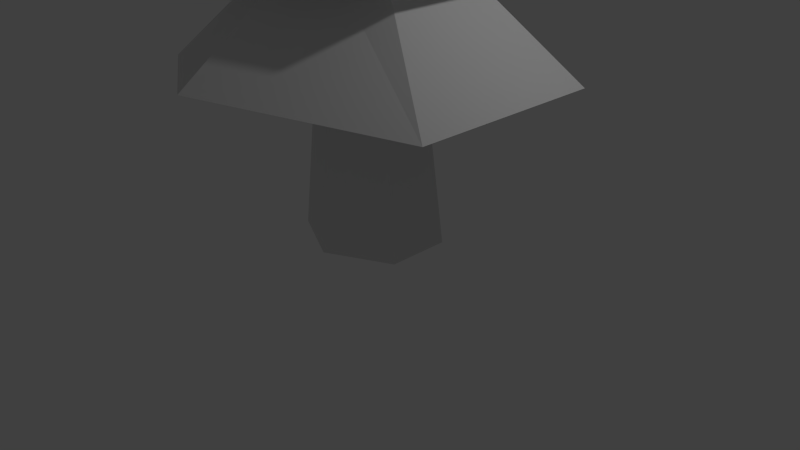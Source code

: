 # Source: Tree.blend  (saved by Blender 2.69.0; exported with 4.5.12 LTS)
import bpy
from mathutils import Matrix  # noqa: F401  (used for matrix-valued properties, if any)

bpy.ops.wm.read_factory_settings(use_empty=True)
scene = bpy.context.scene
scene.name = 'Scene'

# ---- collections
col_collection_1 = bpy.data.collections.new('Collection 1'); scene.collection.children.link(col_collection_1)

# ---- world
world_world = bpy.data.worlds.new('World'); scene.world = world_world
world_world.color = (0.05088, 0.05088, 0.05088)
world_world.use_sun_shadow = False
world_world.sun_shadow_jitter_overblur = 0.0
world_world.cycles.sampling_method = 'MANUAL'
world_world.cycles.sample_map_resolution = 256

# ---- cameras
cam_camera = bpy.data.cameras.new('Camera')
cam_camera.clip_end = 100.0
cam_camera.lens = 35.0
cam_camera.sensor_width = 32.0
cam_camera.sensor_height = 18.0
cam_camera.ortho_scale = 7.314
cam_camera.dof.focus_distance = 0.0

# ---- lights
light_lamp = bpy.data.lights.new('Lamp', 'POINT')
light_lamp.transmission_factor = 0.0
light_lamp.cutoff_distance = 30.0
light_lamp.energy = 100.0
light_lamp.shadow_buffer_clip_start = 1.001
light_lamp.shadow_soft_size = 0.1
light_lamp.shadow_maximum_resolution = 0.006
light_lamp.use_absolute_resolution = True
light_lamp.cycles.use_multiple_importance_sampling = False

# ---- meshes
me_cylinder_001 = bpy.data.meshes.new('Cylinder.001')
me_cylinder_001.from_pydata([(6.787e-09, 1.109, -0.7674), (0.0, 0.7674, 0.7674), (0.9604, 0.5545, -0.7674), (0.6645, 0.3837, 0.7674), (0.9604, -0.5545, -0.7674), (0.6645, -0.3837, 0.7674), (-9.016e-08, -1.109, -0.7674), (-6.708e-08, -0.7674, 0.7674), (-0.9604, -0.5545, -0.7674), (-0.6645, -0.3837, 0.7674), (-0.9604, 0.5545, -0.7674), (-0.6645, 0.3837, 0.7674)], [], [(0, 1, 3, 2), (2, 3, 5, 4), (4, 5, 7, 6), (6, 7, 9, 8), (3, 1, 11, 9, 7, 5), (10, 11, 1, 0), (8, 9, 11, 10), (0, 2, 4, 6, 8, 10)])
me_cylinder_001.use_remesh_preserve_volume = False
me_cylinder_001.use_remesh_preserve_attributes = False
me_cylinder_001.use_mirror_vertex_groups = False
me_cylinder_001.update()
me_cylinder = bpy.data.meshes.new('Cylinder')
me_cylinder.from_pydata([(0.0, 1.0, -1.0), (-3.357e-08, 0.07887, 1.008), (0.866, 0.5, -1.0), (0.06831, 0.03944, 1.0), (0.866, -0.5, -1.0), (0.06831, -0.03944, 1.0), (-8.742e-08, -1.0, -1.0), (-4.046e-08, -0.07887, 1.008), (-0.866, -0.5, -1.0), (-0.06831, -0.03944, 1.008), (-0.866, 0.5, -1.0), (-0.06831, 0.03944, 1.008), (-2.184e-09, 0.8901, -0.6667), (-4.368e-09, 0.7801, -0.3333), (-6.552e-09, 0.6702, 2.98e-08), (-8.736e-09, 0.5603, 0.3333), (-1.092e-08, 0.4504, 0.6667), (0.39, 0.2252, 0.6667), (0.4852, 0.2801, 0.3333), (0.5804, 0.3351, -2.98e-08), (0.6756, 0.3901, -0.3333), (0.7708, 0.445, -0.6667), (0.39, -0.2252, 0.6667), (0.4852, -0.2801, 0.3333), (0.5804, -0.3351, -2.98e-08), (0.6756, -0.3901, -0.3333), (0.7708, -0.445, -0.6667), (-5.029e-08, -0.4504, 0.6667), (-5.772e-08, -0.5603, 0.3333), (-6.514e-08, -0.6702, -2.98e-08), (-7.257e-08, -0.7801, -0.3333), (-8e-08, -0.8901, -0.6667), (-0.39, -0.2252, 0.6667), (-0.4852, -0.2801, 0.3333), (-0.5804, -0.3351, -2.98e-08), (-0.6756, -0.3901, -0.3333), (-0.7708, -0.445, -0.6667), (-0.39, 0.2252, 0.6667), (-0.4852, 0.2801, 0.3333), (-0.5804, 0.3351, -2.98e-08), (-0.6756, 0.3901, -0.3333), (-0.7708, 0.445, -0.6667), (1.659e-09, 0.7504, 0.6749), (0.6499, 0.3752, 0.6032), (0.6499, -0.3752, 0.6032), (-6.394e-08, -0.7504, 0.6749), (-0.6499, -0.3752, 0.6114), (-0.6499, 0.3752, 0.6114), (1.138e-08, 1.095, 0.3416), (0.9486, 0.5477, 0.2698), (0.9486, -0.5477, 0.2698), (-8.438e-08, -1.095, 0.3416), (-0.9486, -0.5477, 0.2781), (-0.9486, 0.5477, 0.2781), (5.826e-08, 1.489, 0.008237), (1.289, 0.7445, -0.06349), (1.289, -0.7445, -0.06349), (-7.191e-08, -1.489, 0.008237), (-1.289, -0.7445, -0.05525), (-1.289, 0.7445, -0.05525), (4.843e-08, 1.945, -0.3251), (1.684, 0.9724, -0.3968), (1.684, -0.9724, -0.3968), (-1.216e-07, -1.945, -0.3251), (-1.684, -0.9724, -0.3886), (-1.684, 0.9724, -0.3886), (2.925e-08, 2.472, -0.6584), (2.141, 1.236, -0.7302), (2.141, -1.236, -0.7302), (-1.869e-07, -2.472, -0.6584), (-2.141, -1.236, -0.7219), (-2.141, 1.236, -0.7219), (2.823, 1.63, -1.063), (2.823, -1.63, -1.063), (-2.401e-07, -3.259, -0.9918), (-2.823, -1.63, -1.055), (-2.823, 1.63, -1.055), (4.489e-08, 3.259, -0.9918)], [], [(42, 1, 3, 43), (43, 3, 5, 44), (44, 5, 7, 45), (45, 7, 9, 46), (3, 1, 11, 9, 7, 5), (47, 11, 1, 42), (46, 9, 11, 47), (0, 2, 4, 6, 8, 10), (77, 12, 21, 72), (66, 13, 20, 67), (60, 14, 19, 61), (54, 15, 18, 55), (48, 16, 17, 49), (72, 21, 26, 73), (67, 20, 25, 68), (61, 19, 24, 62), (55, 18, 23, 56), (49, 17, 22, 50), (73, 26, 31, 74), (68, 25, 30, 69), (62, 24, 29, 63), (56, 23, 28, 57), (50, 22, 27, 51), (74, 31, 36, 75), (69, 30, 35, 70), (63, 29, 34, 64), (57, 28, 33, 58), (51, 27, 32, 52), (76, 41, 12, 77), (71, 40, 13, 66), (65, 39, 14, 60), (59, 38, 15, 54), (53, 37, 16, 48), (75, 36, 41, 76), (70, 35, 40, 71), (64, 34, 39, 65), (58, 33, 38, 59), (52, 32, 37, 53), (16, 42, 43, 17), (17, 43, 44, 22), (22, 44, 45, 27), (27, 45, 46, 32), (37, 47, 42, 16), (32, 46, 47, 37), (15, 48, 49, 18), (18, 49, 50, 23), (23, 50, 51, 28), (28, 51, 52, 33), (38, 53, 48, 15), (33, 52, 53, 38), (14, 54, 55, 19), (19, 55, 56, 24), (24, 56, 57, 29), (29, 57, 58, 34), (39, 59, 54, 14), (34, 58, 59, 39), (13, 60, 61, 20), (20, 61, 62, 25), (25, 62, 63, 30), (30, 63, 64, 35), (40, 65, 60, 13), (35, 64, 65, 40), (12, 66, 67, 21), (21, 67, 68, 26), (26, 68, 69, 31), (31, 69, 70, 36), (41, 71, 66, 12), (36, 70, 71, 41), (0, 77, 72, 2), (2, 72, 73, 4), (4, 73, 74, 6), (6, 74, 75, 8), (10, 76, 77, 0), (8, 75, 76, 10)])
me_cylinder.use_remesh_preserve_volume = False
me_cylinder.use_remesh_preserve_attributes = False
me_cylinder.use_mirror_vertex_groups = False
me_cylinder.update()

# ---- objects
ob_cylinder_001 = bpy.data.objects.new('Cylinder.001', me_cylinder_001)
ob_cylinder = bpy.data.objects.new('Cylinder', me_cylinder)
ob_lamp = bpy.data.objects.new('Lamp', light_lamp)
ob_camera = bpy.data.objects.new('Camera', cam_camera)

# ---- transforms, parenting, visibility, modifiers, constraints
ob_cylinder_001.location = (-0.1085, 0.005437, 1.565)
ob_cylinder_001.scale = (0.8571, 0.7306, 1.705)
ob_cylinder_001.lineart.crease_threshold = 0.0
ob_cylinder.location = (-0.1083, 0.0, 6.665)
ob_cylinder.scale = (0.7614, 0.7614, 4.07)
ob_cylinder.lineart.crease_threshold = 0.0
ob_lamp.location = (3.968, 1.005, 5.833)
ob_lamp.rotation_euler = (0.6503, 0.05522, 1.866)
ob_lamp.lock_rotations_4d = False
ob_lamp.empty_display_type = 'ARROWS'
ob_lamp.color = (0.0, 0.0, 0.0, 0.0)
ob_lamp.lineart.crease_threshold = 0.0
ob_camera.location = (7.373, -6.508, 5.273)
ob_camera.rotation_euler = (1.109, 0.01082, 0.8149)
ob_camera.lock_rotations_4d = False
ob_camera.empty_display_type = 'ARROWS'
ob_camera.color = (0.0, 0.0, 0.0, 0.0)
ob_camera.display_type = 'WIRE'
ob_camera.lineart.crease_threshold = 0.0

# ---- collection membership
col_collection_1.objects.link(ob_cylinder_001)
col_collection_1.objects.link(ob_cylinder)
col_collection_1.objects.link(ob_lamp)
col_collection_1.objects.link(ob_camera)

# ---- scene / render settings (as saved in the file)
scene.camera = ob_camera
scene.frame_start = 1; scene.frame_end = 250; scene.frame_set(1)
scene.render.engine = 'CYCLES'
scene.render.image_settings.compression = 90
scene.render.resolution_percentage = 50
scene.render.dither_intensity = 0.0
scene.cycles.use_denoising = False
scene.cycles.samples = 10
scene.cycles.sampling_pattern = 'TABULATED_SOBOL'
scene.cycles.light_sampling_threshold = 0.0
scene.cycles.use_adaptive_sampling = False
scene.cycles.use_light_tree = False
scene.cycles.blur_glossy = 0.0
scene.cycles.volume_bounces = 1
scene.cycles.pixel_filter_type = 'GAUSSIAN'
scene.cycles.sample_clamp_indirect = 0.0
scene.view_settings.view_transform = 'Standard'
bpy.context.view_layer.update()
